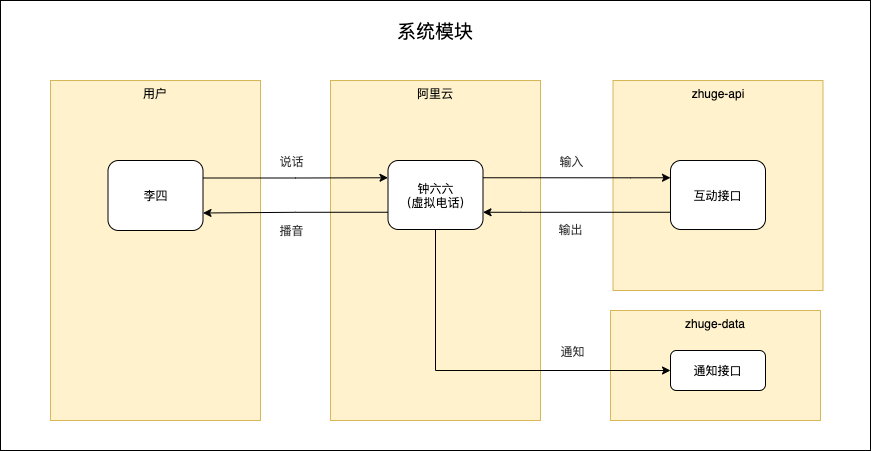

The diagram above was exported from draw.io. Its source (the exported page's mxGraphModel, read from the mxfile embedded in the PNG):
<mxGraphModel dx="1059" dy="730" grid="1" gridSize="10" guides="1" tooltips="1" connect="1" arrows="1" fold="1" page="1" pageScale="1" pageWidth="850" pageHeight="1100" math="0" shadow="0">
  <root>
    <mxCell id="0" />
    <mxCell id="1" parent="0" />
    <mxCell id="28" value="" style="rounded=0;whiteSpace=wrap;html=1;" vertex="1" parent="1">
      <mxGeometry x="180" y="140" width="870" height="450" as="geometry" />
    </mxCell>
    <mxCell id="4" value="用户" style="rounded=0;whiteSpace=wrap;html=1;verticalAlign=top;fillColor=#fff2cc;strokeColor=#d6b656;" parent="1" vertex="1">
      <mxGeometry x="230" y="220" width="210" height="340" as="geometry" />
    </mxCell>
    <mxCell id="7" value="阿里云" style="rounded=0;whiteSpace=wrap;html=1;verticalAlign=top;fillColor=#fff2cc;strokeColor=#d6b656;" parent="1" vertex="1">
      <mxGeometry x="510" y="220" width="210" height="340" as="geometry" />
    </mxCell>
    <mxCell id="9" value="zhuge-data" style="rounded=0;whiteSpace=wrap;html=1;verticalAlign=top;fillColor=#fff2cc;strokeColor=#d6b656;" parent="1" vertex="1">
      <mxGeometry x="790" y="450" width="210" height="110" as="geometry" />
    </mxCell>
    <mxCell id="11" value="zhuge-api" style="rounded=0;whiteSpace=wrap;html=1;verticalAlign=top;fillColor=#fff2cc;strokeColor=#d6b656;" parent="1" vertex="1">
      <mxGeometry x="792.5" y="220" width="210" height="210" as="geometry" />
    </mxCell>
    <mxCell id="6" value="李四" style="rounded=1;whiteSpace=wrap;html=1;verticalAlign=middle;" parent="1" vertex="1">
      <mxGeometry x="287.5" y="300" width="95" height="70" as="geometry" />
    </mxCell>
    <mxCell id="17" style="edgeStyle=orthogonalEdgeStyle;rounded=0;orthogonalLoop=1;jettySize=auto;html=1;exitX=0;exitY=0.75;exitDx=0;exitDy=0;entryX=1;entryY=0.75;entryDx=0;entryDy=0;" parent="1" source="8" target="6" edge="1">
      <mxGeometry relative="1" as="geometry" />
    </mxCell>
    <mxCell id="19" value="&lt;font color=&quot;#333333&quot; face=&quot;trebuchet ms, verdana, arial, sans-serif&quot;&gt;播音&lt;/font&gt;" style="edgeLabel;html=1;align=center;verticalAlign=middle;resizable=0;points=[];labelBackgroundColor=none;fontSize=12;" parent="17" vertex="1" connectable="0">
      <mxGeometry x="-0.0245" y="-2" relative="1" as="geometry">
        <mxPoint x="-6" y="20" as="offset" />
      </mxGeometry>
    </mxCell>
    <mxCell id="24" style="edgeStyle=orthogonalEdgeStyle;rounded=0;orthogonalLoop=1;jettySize=auto;html=1;exitX=0.5;exitY=1;exitDx=0;exitDy=0;entryX=0;entryY=0.5;entryDx=0;entryDy=0;" parent="1" source="8" target="10" edge="1">
      <mxGeometry relative="1" as="geometry" />
    </mxCell>
    <mxCell id="27" value="&lt;div style=&quot;margin: 0px ; padding: 0px ; display: inline-block ; font-size: 12px&quot;&gt;&lt;span id=&quot;L-L-sc1-sb1&quot; class=&quot;edgeLabel L-LS-sc1' L-LE-sb1&quot; style=&quot;margin: 0px ; padding: 0px ; color: rgb(51 , 51 , 51) ; text-align: center ; font-size: 12px&quot;&gt;通知&lt;/span&gt;&lt;/div&gt;" style="edgeLabel;html=1;align=center;verticalAlign=middle;resizable=0;points=[];labelBackgroundColor=none;fontSize=12;" parent="24" vertex="1" connectable="0">
      <mxGeometry x="0.2822" y="1" relative="1" as="geometry">
        <mxPoint x="36" y="-19" as="offset" />
      </mxGeometry>
    </mxCell>
    <mxCell id="8" value="钟六六&lt;br&gt;（虚拟电话）" style="rounded=1;whiteSpace=wrap;html=1;verticalAlign=middle;" parent="1" vertex="1">
      <mxGeometry x="567.5" y="300" width="95" height="69" as="geometry" />
    </mxCell>
    <mxCell id="10" value="通知接口" style="rounded=1;whiteSpace=wrap;html=1;verticalAlign=middle;" parent="1" vertex="1">
      <mxGeometry x="850" y="490" width="95" height="40" as="geometry" />
    </mxCell>
    <mxCell id="22" style="edgeStyle=orthogonalEdgeStyle;rounded=0;orthogonalLoop=1;jettySize=auto;html=1;exitX=0;exitY=0.75;exitDx=0;exitDy=0;entryX=1;entryY=0.75;entryDx=0;entryDy=0;" parent="1" source="12" target="8" edge="1">
      <mxGeometry relative="1" as="geometry">
        <Array as="points">
          <mxPoint x="700" y="352" />
          <mxPoint x="700" y="352" />
        </Array>
      </mxGeometry>
    </mxCell>
    <mxCell id="23" value="&lt;span style=&quot;color: rgb(51 , 51 , 51) ; font-family: &amp;#34;trebuchet ms&amp;#34; , &amp;#34;verdana&amp;#34; , &amp;#34;arial&amp;#34; , sans-serif ; font-size: 12px&quot;&gt;输出&lt;/span&gt;" style="edgeLabel;html=1;align=center;verticalAlign=middle;resizable=0;points=[];labelBackgroundColor=none;fontSize=12;" parent="22" vertex="1" connectable="0">
      <mxGeometry x="-0.167" y="-1" relative="1" as="geometry">
        <mxPoint x="-22" y="18" as="offset" />
      </mxGeometry>
    </mxCell>
    <mxCell id="12" value="互动接口" style="rounded=1;whiteSpace=wrap;html=1;verticalAlign=middle;" parent="1" vertex="1">
      <mxGeometry x="850" y="300" width="95" height="69" as="geometry" />
    </mxCell>
    <mxCell id="13" style="edgeStyle=orthogonalEdgeStyle;rounded=0;orthogonalLoop=1;jettySize=auto;html=1;exitX=1;exitY=0.25;exitDx=0;exitDy=0;entryX=0;entryY=0.25;entryDx=0;entryDy=0;" parent="1" source="6" target="8" edge="1">
      <mxGeometry relative="1" as="geometry" />
    </mxCell>
    <mxCell id="14" value="&lt;span style=&quot;color: rgb(51 , 51 , 51) ; font-family: &amp;#34;trebuchet ms&amp;#34; , &amp;#34;verdana&amp;#34; , &amp;#34;arial&amp;#34; , sans-serif ; font-size: 12px&quot;&gt;说话&lt;/span&gt;" style="edgeLabel;html=1;align=center;verticalAlign=middle;resizable=0;points=[];labelBackgroundColor=none;fontSize=12;" parent="13" vertex="1" connectable="0">
      <mxGeometry x="0.1362" y="4" relative="1" as="geometry">
        <mxPoint x="-17" y="-13" as="offset" />
      </mxGeometry>
    </mxCell>
    <mxCell id="20" style="edgeStyle=orthogonalEdgeStyle;rounded=0;orthogonalLoop=1;jettySize=auto;html=1;exitX=1;exitY=0.25;exitDx=0;exitDy=0;entryX=0;entryY=0.25;entryDx=0;entryDy=0;" parent="1" source="8" target="12" edge="1">
      <mxGeometry relative="1" as="geometry">
        <Array as="points">
          <mxPoint x="810" y="317" />
          <mxPoint x="810" y="317" />
        </Array>
      </mxGeometry>
    </mxCell>
    <mxCell id="21" value="&lt;font color=&quot;#333333&quot; face=&quot;trebuchet ms, verdana, arial, sans-serif&quot;&gt;输入&lt;/font&gt;" style="edgeLabel;html=1;align=center;verticalAlign=middle;resizable=0;points=[];labelBackgroundColor=none;fontSize=12;" parent="20" vertex="1" connectable="0">
      <mxGeometry x="-0.2613" y="2" relative="1" as="geometry">
        <mxPoint x="19" y="-15" as="offset" />
      </mxGeometry>
    </mxCell>
    <mxCell id="29" value="系统模块" style="text;html=1;strokeColor=none;fillColor=none;align=center;verticalAlign=middle;whiteSpace=wrap;rounded=0;fontSize=19;" vertex="1" parent="1">
      <mxGeometry x="565" y="150" width="100" height="40" as="geometry" />
    </mxCell>
  </root>
</mxGraphModel>